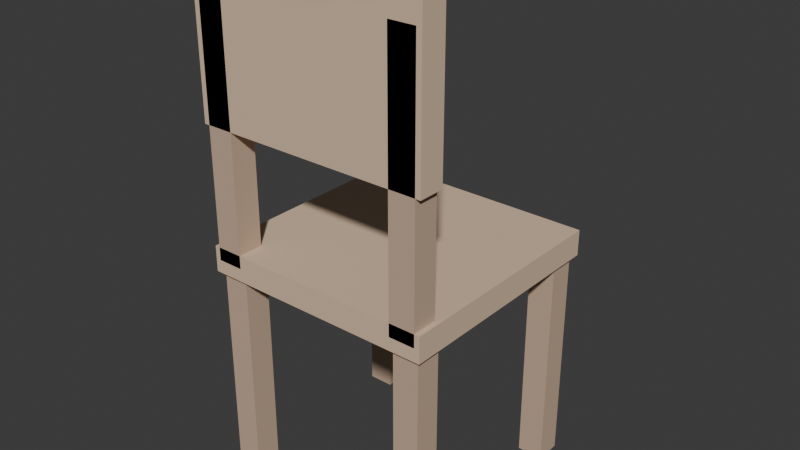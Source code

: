 # Source: BED_Moveis_Cadeira_v01.blend  (saved by Blender 4.2.66; exported with 4.5.12 LTS)
import bpy
from mathutils import Matrix  # noqa: F401  (used for matrix-valued properties, if any)

bpy.ops.wm.read_factory_settings(use_empty=True)
scene = bpy.context.scene
scene.name = 'Scene'

# ---- collections
col_kit_moveis_cadeira_v01 = bpy.data.collections.new('KIT_Moveis_Cadeira_v01'); scene.collection.children.link(col_kit_moveis_cadeira_v01)

# ---- materials (node trees are filled in below, after node groups)
mat_polyroom_pbr = bpy.data.materials.new('Polyroom_PBR')

# ---- material node trees
mat_polyroom_pbr.use_nodes = True; mat_polyroom_pbr.node_tree.nodes.clear()
_N = mat_polyroom_pbr.node_tree.nodes; _L = mat_polyroom_pbr.node_tree.links
n0 = _N.new('ShaderNodeOutputMaterial'); n0.name = 'Material Output'; n0.location = (300, 0)
n1 = _N.new('ShaderNodeBsdfPrincipled'); n1.name = 'Principled BSDF'; n1.location = (0, 0)
n1.inputs[2].default_value = 0.8
n2 = _N.new('ShaderNodeVertexColor'); n2.name = 'Color Attribute'; n2.location = (-300, 0)
n2.layer_name = 'Color'
_L.new(n2.outputs[0], n1.inputs[0])
_L.new(n1.outputs[0], n0.inputs[0])
n0.is_active_output = True

# ---- world
world_world = bpy.data.worlds.new('World'); scene.world = world_world
world_world.use_nodes = True; world_world.node_tree.nodes.clear()
_N = world_world.node_tree.nodes; _L = world_world.node_tree.links
n0 = _N.new('ShaderNodeOutputWorld'); n0.name = 'World Output'; n0.location = (300, 300)
n1 = _N.new('ShaderNodeBackground'); n1.name = 'Background'; n1.location = (10, 300)
n1.inputs[0].default_value = (0.05088, 0.05088, 0.05088, 1.0)
_L.new(n1.outputs[0], n0.inputs[0])
n0.is_active_output = True
world_world.color = (0.05088, 0.05088, 0.05088)
world_world.sun_shadow_jitter_overblur = 0.0

# ---- meshes
me_cube = bpy.data.meshes.new('Cube')
me_cube.from_pydata([(-0.225, -0.15, 0.425), (-0.225, -0.15, 0.475), (-0.225, 0.3, 0.425), (-0.225, 0.3, 0.475), (0.225, -0.15, 0.425), (0.225, -0.15, 0.475), (0.225, 0.3, 0.425), (0.225, 0.3, 0.475), (-0.215, -0.14, 0.0), (-0.215, -0.14, 0.425), (-0.215, -0.09, 0.0), (-0.215, -0.09, 0.425), (-0.165, -0.14, 0.0), (-0.165, -0.14, 0.425), (-0.165, -0.09, 0.0), (-0.165, -0.09, 0.425), (-0.215, 0.24, 0.0), (-0.215, 0.24, 0.425), (-0.215, 0.29, 0.0), (-0.215, 0.29, 0.425), (-0.165, 0.24, 0.0), (-0.165, 0.24, 0.425), (-0.165, 0.29, 0.0), (-0.165, 0.29, 0.425), (0.165, -0.14, 0.0), (0.165, -0.14, 0.425), (0.165, -0.09, 0.0), (0.165, -0.09, 0.425), (0.215, -0.14, 0.0), (0.215, -0.14, 0.425), (0.215, -0.09, 0.0), (0.215, -0.09, 0.425), (0.165, 0.24, 0.0), (0.165, 0.24, 0.425), (0.165, 0.29, 0.0), (0.165, 0.29, 0.425), (0.215, 0.24, 0.0), (0.215, 0.24, 0.425), (0.215, 0.29, 0.0), (0.215, 0.29, 0.425), (-0.215, -0.15, 0.45), (-0.215, -0.15, 0.95), (-0.215, -0.1, 0.45), (-0.215, -0.1, 0.95), (-0.165, -0.15, 0.45), (-0.165, -0.15, 0.95), (-0.165, -0.1, 0.45), (-0.165, -0.1, 0.95), (0.165, -0.15, 0.45), (0.165, -0.15, 0.95), (0.165, -0.1, 0.45), (0.165, -0.1, 0.95), (0.215, -0.15, 0.45), (0.215, -0.15, 0.95), (0.215, -0.1, 0.45), (0.215, -0.1, 0.95), (-0.225, -0.15, 0.7), (-0.225, -0.15, 1.0), (-0.225, -0.1, 0.7), (-0.225, -0.1, 1.0), (0.225, -0.15, 0.7), (0.225, -0.15, 1.0), (0.225, -0.1, 0.7), (0.225, -0.1, 1.0)], [], [(0, 1, 3, 2), (2, 3, 7, 6), (6, 7, 5, 4), (4, 5, 1, 0), (2, 6, 4, 0), (7, 3, 1, 5), (8, 9, 11, 10), (10, 11, 15, 14), (14, 15, 13, 12), (12, 13, 9, 8), (10, 14, 12, 8), (15, 11, 9, 13), (16, 17, 19, 18), (18, 19, 23, 22), (22, 23, 21, 20), (20, 21, 17, 16), (18, 22, 20, 16), (23, 19, 17, 21), (24, 25, 27, 26), (26, 27, 31, 30), (30, 31, 29, 28), (28, 29, 25, 24), (26, 30, 28, 24), (31, 27, 25, 29), (32, 33, 35, 34), (34, 35, 39, 38), (38, 39, 37, 36), (36, 37, 33, 32), (34, 38, 36, 32), (39, 35, 33, 37), (40, 41, 43, 42), (42, 43, 47, 46), (46, 47, 45, 44), (44, 45, 41, 40), (42, 46, 44, 40), (47, 43, 41, 45), (48, 49, 51, 50), (50, 51, 55, 54), (54, 55, 53, 52), (52, 53, 49, 48), (50, 54, 52, 48), (55, 51, 49, 53), (56, 57, 59, 58), (58, 59, 63, 62), (62, 63, 61, 60), (60, 61, 57, 56), (58, 62, 60, 56), (63, 59, 57, 61)])
_uv = me_cube.uv_layers.new(name='UVMap')
_uv.uv.foreach_set('vector', [0.8616, 0.3174, 0.8274, 0.3174, 0.8274, 0.009547, 0.8616, 0.009547, 0.8083, 0.3174, 0.7741, 0.3174, 0.7741, 0.009547, 0.8083, 0.009547, 0.8616, 0.6444, 0.8274, 0.6444, 0.8274, 0.3365, 0.8616, 0.3365, 0.8083, 0.6444, 0.7741, 0.6444, 0.7741, 0.3365, 0.8083, 0.3365, 0.3174, 0.3174, 0.009547, 0.3174, 0.009547, 0.009547, 0.3174, 0.009547, 0.3174, 0.6444, 0.009547, 0.6444, 0.009547, 0.3365, 0.3174, 0.3365, 0.009547, 0.9543, 0.009547, 0.6635, 0.04376, 0.6635, 0.04376, 0.9543, 0.06285, 0.9543, 0.06285, 0.6635, 0.09706, 0.6635, 0.09706, 0.9543, 0.1162, 0.9543, 0.1162, 0.6635, 0.1504, 0.6635, 0.1504, 0.9543, 0.1695, 0.9543, 0.1695, 0.6635, 0.2037, 0.6635, 0.2037, 0.9543, 0.7017, 0.926, 0.6675, 0.926, 0.6675, 0.8918, 0.7017, 0.8918, 0.755, 0.926, 0.7208, 0.926, 0.7208, 0.8918, 0.755, 0.8918, 0.2228, 0.9543, 0.2228, 0.6635, 0.257, 0.6635, 0.257, 0.9543, 0.2761, 0.9543, 0.2761, 0.6635, 0.3103, 0.6635, 0.3103, 0.9543, 0.3294, 0.9543, 0.3294, 0.6635, 0.3636, 0.6635, 0.3636, 0.9543, 0.3827, 0.9543, 0.3827, 0.6635, 0.4169, 0.6635, 0.4169, 0.9543, 0.7017, 0.8385, 0.7017, 0.8727, 0.6675, 0.8727, 0.6675, 0.8385, 0.7017, 0.9793, 0.6675, 0.9793, 0.6675, 0.9451, 0.7017, 0.9451, 0.436, 0.9543, 0.436, 0.6635, 0.4702, 0.6635, 0.4702, 0.9543, 0.5076, 0.9543, 0.5076, 0.6635, 0.5418, 0.6635, 0.5418, 0.9543, 0.7741, 0.9543, 0.7741, 0.6635, 0.8083, 0.6635, 0.8083, 0.9543, 0.8274, 0.9543, 0.8274, 0.6635, 0.8616, 0.6635, 0.8616, 0.9543, 0.755, 0.9793, 0.7208, 0.9793, 0.7208, 0.9451, 0.755, 0.9451, 0.5951, 0.9905, 0.5609, 0.9905, 0.5609, 0.9562, 0.5951, 0.9562, 0.8807, 0.9543, 0.8807, 0.6635, 0.9149, 0.6635, 0.9149, 0.9543, 0.934, 0.3003, 0.934, 0.009547, 0.9682, 0.009547, 0.9682, 0.3003, 0.934, 0.6273, 0.934, 0.3365, 0.9682, 0.3365, 0.9682, 0.6273, 0.934, 0.9543, 0.934, 0.6635, 0.9682, 0.6635, 0.9682, 0.9543, 0.6484, 0.9905, 0.6142, 0.9905, 0.6142, 0.9562, 0.6484, 0.9562, 0.755, 0.8385, 0.755, 0.8727, 0.7208, 0.8727, 0.7208, 0.8385, 0.5609, 0.3516, 0.5609, 0.009547, 0.5951, 0.009547, 0.5951, 0.3516, 0.6675, 0.7128, 0.6675, 0.3707, 0.7017, 0.3707, 0.7017, 0.7128, 0.6142, 0.3516, 0.6142, 0.009547, 0.6484, 0.009547, 0.6484, 0.3516, 0.5609, 0.7128, 0.5609, 0.3707, 0.5951, 0.3707, 0.5951, 0.7128, 0.7017, 0.7661, 0.6675, 0.7661, 0.6675, 0.7319, 0.7017, 0.7319, 0.755, 0.7661, 0.7208, 0.7661, 0.7208, 0.7319, 0.755, 0.7319, 0.6675, 0.3516, 0.6675, 0.009547, 0.7017, 0.009547, 0.7017, 0.3516, 0.7208, 0.3516, 0.7208, 0.009547, 0.755, 0.009547, 0.755, 0.3516, 0.6142, 0.7128, 0.6142, 0.3707, 0.6484, 0.3707, 0.6484, 0.7128, 0.7208, 0.7128, 0.7208, 0.3707, 0.755, 0.3707, 0.755, 0.7128, 0.7017, 0.8194, 0.6675, 0.8194, 0.6675, 0.7852, 0.7017, 0.7852, 0.755, 0.8194, 0.7208, 0.8194, 0.7208, 0.7852, 0.755, 0.7852, 0.5609, 0.9372, 0.5609, 0.7319, 0.5951, 0.7319, 0.5951, 0.9372, 0.5418, 0.3174, 0.3365, 0.3174, 0.3365, 0.009547, 0.5418, 0.009547, 0.6142, 0.9372, 0.6142, 0.7319, 0.6484, 0.7319, 0.6484, 0.9372, 0.5418, 0.6444, 0.3365, 0.6444, 0.3365, 0.3365, 0.5418, 0.3365, 0.9149, 0.009547, 0.9149, 0.3174, 0.8807, 0.3174, 0.8807, 0.009547, 0.9149, 0.3365, 0.9149, 0.6444, 0.8807, 0.6444, 0.8807, 0.3365])
_ca = me_cube.color_attributes.new('Color', 'FLOAT_COLOR', 'POINT')
_ca.data.foreach_set('color', [0.72, 0.54, 0.38, 1.0, 0.72, 0.54, 0.38, 1.0, 0.72, 0.54, 0.38, 1.0, 0.72, 0.54, 0.38, 1.0, 0.72, 0.54, 0.38, 1.0, 0.72, 0.54, 0.38, 1.0, 0.72, 0.54, 0.38, 1.0, 0.72, 0.54, 0.38, 1.0, 0.58, 0.42, 0.3, 1.0, 0.58, 0.42, 0.3, 1.0, 0.58, 0.42, 0.3, 1.0, 0.58, 0.42, 0.3, 1.0, 0.58, 0.42, 0.3, 1.0, 0.58, 0.42, 0.3, 1.0, 0.58, 0.42, 0.3, 1.0, 0.58, 0.42, 0.3, 1.0, 0.58, 0.42, 0.3, 1.0, 0.58, 0.42, 0.3, 1.0, 0.58, 0.42, 0.3, 1.0, 0.58, 0.42, 0.3, 1.0, 0.58, 0.42, 0.3, 1.0, 0.58, 0.42, 0.3, 1.0, 0.58, 0.42, 0.3, 1.0, 0.58, 0.42, 0.3, 1.0, 0.58, 0.42, 0.3, 1.0, 0.58, 0.42, 0.3, 1.0, 0.58, 0.42, 0.3, 1.0, 0.58, 0.42, 0.3, 1.0, 0.58, 0.42, 0.3, 1.0, 0.58, 0.42, 0.3, 1.0, 0.58, 0.42, 0.3, 1.0, 0.58, 0.42, 0.3, 1.0, 0.58, 0.42, 0.3, 1.0, 0.58, 0.42, 0.3, 1.0, 0.58, 0.42, 0.3, 1.0, 0.58, 0.42, 0.3, 1.0, 0.58, 0.42, 0.3, 1.0, 0.58, 0.42, 0.3, 1.0, 0.58, 0.42, 0.3, 1.0, 0.58, 0.42, 0.3, 1.0, 0.58, 0.42, 0.3, 1.0, 0.58, 0.42, 0.3, 1.0, 0.58, 0.42, 0.3, 1.0, 0.58, 0.42, 0.3, 1.0, 0.58, 0.42, 0.3, 1.0, 0.58, 0.42, 0.3, 1.0, 0.58, 0.42, 0.3, 1.0, 0.58, 0.42, 0.3, 1.0, 0.58, 0.42, 0.3, 1.0, 0.58, 0.42, 0.3, 1.0, 0.58, 0.42, 0.3, 1.0, 0.58, 0.42, 0.3, 1.0, 0.58, 0.42, 0.3, 1.0, 0.58, 0.42, 0.3, 1.0, 0.58, 0.42, 0.3, 1.0, 0.58, 0.42, 0.3, 1.0, 0.72, 0.54, 0.38, 1.0, 0.72, 0.54, 0.38, 1.0, 0.72, 0.54, 0.38, 1.0, 0.72, 0.54, 0.38, 1.0, 0.72, 0.54, 0.38, 1.0, 0.72, 0.54, 0.38, 1.0, 0.72, 0.54, 0.38, 1.0, 0.72, 0.54, 0.38, 1.0])
me_cube.materials.append(mat_polyroom_pbr)
me_cube.update()

# ---- objects
ob_bed_moveis_cadeira_v01 = bpy.data.objects.new('BED_Moveis_Cadeira_v01', me_cube)

# ---- transforms, parenting, visibility, modifiers, constraints
ob_bed_moveis_cadeira_v01.location = (0.0, 0.0, 0.0)

# ---- collection membership
col_kit_moveis_cadeira_v01.objects.link(ob_bed_moveis_cadeira_v01)

# ---- scene / render settings (as saved in the file)
scene.frame_start = 1; scene.frame_end = 250; scene.frame_set(1)
scene.render.engine = 'BLENDER_EEVEE_NEXT'
bpy.context.view_layer.update()

# ---- added for rendering (the .blend has no active camera and no usable light): camera, sun
cam_auto = bpy.data.cameras.new('AutoCamera')
cam_auto.lens = 50.0
cam_auto.sensor_width = 36.0
cam_auto.clip_end = 1000.0
ob_auto_camera = bpy.data.objects.new('AutoCamera', cam_auto)
scene.collection.objects.link(ob_auto_camera)
ob_auto_camera.location = (1.09669, -1.24103, 1.37735)
ob_auto_camera.rotation_euler = (1.09748, -7.21219e-08, 0.694738)
scene.camera = ob_auto_camera
light_auto_sun = bpy.data.lights.new('AutoSun', 'SUN')
light_auto_sun.energy = 3.0
light_auto_sun.angle = 0.0523599
ob_auto_sun = bpy.data.objects.new('AutoSun', light_auto_sun)
scene.collection.objects.link(ob_auto_sun)
ob_auto_sun.rotation_euler = (0.872665, 0.174533, 0.523599)
bpy.context.view_layer.update()

